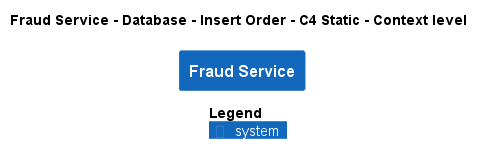

The diagram above was rendered by PlantUML. Its source (embedded in the PNG):
@startuml
!pragma layout smetana
!include ..\..\..\..\..\..\..\.c4s\C4_Context.puml

AddElementTag("c4interflow:lifecycle:new", $bgColor=green, $fontColor=#ffffff, $borderColor=green, $shadowing="False")
AddElementTag("c4interflow:lifecycle:changed", $bgColor=orange, $fontColor=#ffffff, $borderColor=orange, $shadowing="False")
AddElementTag("c4interflow:lifecycle:removed", $bgColor=red, $fontColor=#ffffff, $borderColor=red, $shadowing="False")

AddRelTag("c4interflow:lifecycle:new", $textColor=green, $lineColor=green)
AddRelTag("c4interflow:lifecycle:changed", $textColor=orange, $lineColor=orange)
AddRelTag("c4interflow:lifecycle:removed", $textColor=red, $lineColor=red)

SHOW_PERSON_PORTRAIT()
LAYOUT_TOP_DOWN()

skinparam linetype polyline

title Fraud Service - Database - Insert Order - C4 Static - Context level

System(ECommercePlatform.SoftwareSystems.FraudService, "Fraud Service", "")



SHOW_LEGEND()
@enduml